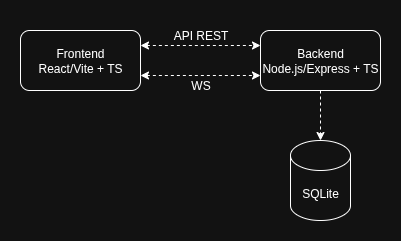

The diagram above was exported from draw.io. Its source (the exported page's mxGraphModel, read from the mxfile embedded in the PNG):
<mxGraphModel dx="1665" dy="793" grid="1" gridSize="10" guides="1" tooltips="1" connect="1" arrows="1" fold="1" page="1" pageScale="1" pageWidth="827" pageHeight="1169" math="0" shadow="0">
  <root>
    <mxCell id="0" />
    <mxCell id="1" parent="0" />
    <mxCell id="zuoVUnY7Pe8FneNC2daj-1" value="SQLite" style="shape=cylinder3;whiteSpace=wrap;html=1;boundedLbl=1;backgroundOutline=1;size=15;" parent="1" vertex="1">
      <mxGeometry x="450" y="270" width="60" height="80" as="geometry" />
    </mxCell>
    <mxCell id="t1foXLEY_8dhKLoal_nx-2" style="edgeStyle=orthogonalEdgeStyle;rounded=0;orthogonalLoop=1;jettySize=auto;html=1;entryX=0;entryY=0.25;entryDx=0;entryDy=0;exitX=1;exitY=0.25;exitDx=0;exitDy=0;startArrow=classic;startFill=1;dashed=1;" parent="1" source="zuoVUnY7Pe8FneNC2daj-4" target="t1foXLEY_8dhKLoal_nx-1" edge="1">
      <mxGeometry relative="1" as="geometry" />
    </mxCell>
    <mxCell id="t1foXLEY_8dhKLoal_nx-4" style="edgeStyle=orthogonalEdgeStyle;rounded=0;orthogonalLoop=1;jettySize=auto;html=1;entryX=0;entryY=0.75;entryDx=0;entryDy=0;exitX=1;exitY=0.75;exitDx=0;exitDy=0;startArrow=classic;startFill=1;dashed=1;" parent="1" source="zuoVUnY7Pe8FneNC2daj-4" target="t1foXLEY_8dhKLoal_nx-1" edge="1">
      <mxGeometry relative="1" as="geometry" />
    </mxCell>
    <mxCell id="zuoVUnY7Pe8FneNC2daj-4" value="Frontend&lt;br&gt;React/Vite + TS" style="rounded=1;whiteSpace=wrap;html=1;" parent="1" vertex="1">
      <mxGeometry x="180" y="160" width="120" height="60" as="geometry" />
    </mxCell>
    <mxCell id="t1foXLEY_8dhKLoal_nx-1" value="Backend&lt;div&gt;Node.js/Express + TS&lt;/div&gt;" style="rounded=1;whiteSpace=wrap;html=1;" parent="1" vertex="1">
      <mxGeometry x="420" y="160" width="120" height="60" as="geometry" />
    </mxCell>
    <mxCell id="t1foXLEY_8dhKLoal_nx-5" value="API REST" style="text;html=1;align=center;verticalAlign=middle;resizable=0;points=[];autosize=1;strokeColor=none;fillColor=none;" parent="1" vertex="1">
      <mxGeometry x="320" y="150" width="80" height="30" as="geometry" />
    </mxCell>
    <mxCell id="t1foXLEY_8dhKLoal_nx-6" value="WS" style="text;html=1;align=center;verticalAlign=middle;resizable=0;points=[];autosize=1;strokeColor=none;fillColor=none;" parent="1" vertex="1">
      <mxGeometry x="340" y="200" width="40" height="30" as="geometry" />
    </mxCell>
    <mxCell id="t1foXLEY_8dhKLoal_nx-7" style="edgeStyle=orthogonalEdgeStyle;rounded=0;orthogonalLoop=1;jettySize=auto;html=1;entryX=0.5;entryY=0;entryDx=0;entryDy=0;entryPerimeter=0;dashed=1;" parent="1" source="t1foXLEY_8dhKLoal_nx-1" target="zuoVUnY7Pe8FneNC2daj-1" edge="1">
      <mxGeometry relative="1" as="geometry" />
    </mxCell>
  </root>
</mxGraphModel>